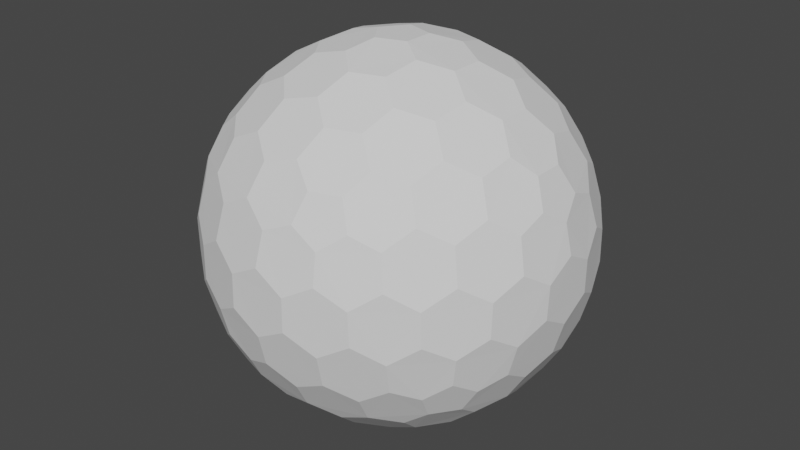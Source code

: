 # Source: shield1.blend  (saved by Blender 4.5.90; exported with 4.5.12 LTS)
import bpy
from mathutils import Matrix  # noqa: F401  (used for matrix-valued properties, if any)

bpy.ops.wm.read_factory_settings(use_empty=True)
scene = bpy.context.scene
scene.name = 'Scene'

# ---- collections
col_collection = bpy.data.collections.new('Collection'); scene.collection.children.link(col_collection)

# ---- world
world_world = bpy.data.worlds.new('World'); scene.world = world_world
world_world.use_nodes = True; world_world.node_tree.nodes.clear()
_N = world_world.node_tree.nodes; _L = world_world.node_tree.links
n0 = _N.new('ShaderNodeOutputWorld'); n0.name = 'World Output'; n0.location = (300, 300)
n1 = _N.new('ShaderNodeTexImage'); n1.name = 'Image Texture'; n1.location = (-389, 292)
n2 = _N.new('ShaderNodeBackground'); n2.name = 'Background'; n2.location = (10, 300)
n2.inputs[0].default_value = (0.05088, 0.05088, 0.05088, 1.0)
_L.new(n2.outputs[0], n0.inputs[0])
n0.is_active_output = True
world_world.color = (0.05088, 0.05088, 0.05088)
world_world.use_sun_shadow = False
world_world.sun_shadow_jitter_overblur = 0.0
world_world.cycles.sampling_method = 'MANUAL'
world_world.cycles.sample_map_resolution = 256

# ---- meshes
me_icosphere = bpy.data.meshes.new('Icosphere')
me_icosphere.from_pydata([(0.04127, -0.127, -0.9758), (0.7132, -0.4211, -0.533), (-0.108, -0.0785, -0.9758), (-0.108, 0.0785, -0.9758), (0.04127, 0.127, -0.9758), (0.7957, -0.4211, -0.3995), (-0.1546, -0.8869, -0.3995), (-0.8913, -0.127, -0.3995), (-0.3962, 0.8084, -0.3995), (0.6464, 0.6266, -0.3995), (0.7544, -0.5481, -0.317), (-0.2882, -0.8869, -0.317), (-0.9325, -9.662e-09, -0.317), (-0.2882, 0.8869, -0.317), (0.7544, 0.5481, -0.317), (0.3294, -0.7599, 0.533), (-0.6209, -0.5481, 0.533), (-0.7132, 0.4211, 0.533), (0.1801, 0.8084, 0.533), (0.8245, 0.0785, 0.533), (0.108, 0.0785, 0.9758), (0.3781, 0.08719, 0.9011), (0.6369, 0.08719, 0.7412), (0.2298, 0.1669, 0.9402), (0.1998, 0.3326, 0.9011), (0.5067, 0.1751, 0.8199), (0.4806, 0.3492, 0.7777), (0.3231, 0.4278, 0.8199), (0.2797, 0.5788, 0.7412), (0.7382, 0.1669, 0.626), (0.7166, 0.3326, 0.5817), (0.5888, 0.4278, 0.6556), (0.5378, 0.5788, 0.5817), (0.3869, 0.6505, 0.626), (0.3294, 0.7599, 0.533), (-0.04127, 0.127, 0.9758), (0.03391, 0.3865, 0.9011), (0.1139, 0.6327, 0.7412), (-0.08776, 0.2701, 0.9402), (-0.2546, 0.2928, 0.9011), (-0.009907, 0.536, 0.8199), (-0.1836, 0.565, 0.7777), (-0.307, 0.4394, 0.8199), (-0.464, 0.4449, 0.7412), (0.06935, 0.7536, 0.626), (-0.09491, 0.7844, 0.5817), (-0.2249, 0.6922, 0.6556), (-0.3843, 0.6903, 0.5817), (-0.4991, 0.5689, 0.626), (-0.6209, 0.5481, 0.533), (-0.1335, -2.328e-09, 0.9758), (-0.3571, 0.1517, 0.9011), (-0.5665, 0.3038, 0.7412), (-0.284, -7.567e-10, 0.9402), (-0.3571, -0.1517, 0.9011), (-0.5128, 0.1562, 0.8199), (-0.5941, 3.26e-09, 0.7777), (-0.5128, -0.1562, 0.8199), (-0.5665, -0.3038, 0.7412), (-0.6953, 0.2988, 0.626), (-0.7753, 0.1521, 0.5817), (-0.7278, -8.207e-09, 0.6556), (-0.7753, -0.1521, 0.5817), (-0.6953, -0.2988, 0.626), (-0.7132, -0.4211, 0.533), (-0.04127, -0.127, 0.9758), (-0.2546, -0.2928, 0.9011), (-0.464, -0.4449, 0.7412), (-0.08776, -0.2701, 0.9402), (0.03391, -0.3865, 0.9011), (-0.307, -0.4394, 0.8199), (-0.1836, -0.565, 0.7777), (-0.009907, -0.536, 0.8199), (0.1139, -0.6327, 0.7412), (-0.4991, -0.5689, 0.626), (-0.3843, -0.6903, 0.5817), (-0.2249, -0.6922, 0.6556), (-0.09491, -0.7844, 0.5817), (0.06935, -0.7536, 0.626), (0.1801, -0.8084, 0.533), (0.108, -0.0785, 0.9758), (0.1998, -0.3326, 0.9011), (0.2797, -0.5788, 0.7412), (0.2298, -0.1669, 0.9402), (0.3781, -0.08719, 0.9011), (0.3231, -0.4278, 0.8199), (0.4806, -0.3492, 0.7777), (0.5067, -0.1751, 0.8199), (0.6369, -0.08719, 0.7412), (0.3869, -0.6505, 0.626), (0.5378, -0.5788, 0.5817), (0.5888, -0.4278, 0.6556), (0.7166, -0.3326, 0.5817), (0.7382, -0.1669, 0.626), (0.8245, -0.0785, 0.533), (0.8913, 0.127, 0.3995), (0.9199, 0.2928, 0.1752), (0.8704, 0.4449, -0.08356), (0.8802, 0.2701, 0.342), (0.7908, 0.3865, 0.4333), (0.8706, 0.4394, 0.09203), (0.7777, 0.565, 0.1836), (0.7377, 0.536, 0.3578), (0.612, 0.6327, 0.4333), (0.7831, 0.5689, -0.1665), (0.6921, 0.6903, -0.08356), (0.687, 0.6922, 0.09203), (0.5627, 0.7844, 0.1752), (0.5289, 0.7536, 0.342), (0.3962, 0.8084, 0.3995), (0.1546, 0.8869, 0.3995), (0.005802, 0.9653, 0.1752), (-0.1541, 0.9653, -0.08356), (0.01511, 0.9206, 0.342), (-0.1232, 0.8716, 0.4333), (-0.1489, 0.9638, 0.09203), (-0.2971, 0.9142, 0.1836), (-0.2818, 0.8673, 0.3578), (-0.4126, 0.7775, 0.4333), (-0.2991, 0.9206, -0.1665), (-0.4427, 0.8716, -0.08356), (-0.446, 0.8673, 0.09203), (-0.5721, 0.7775, 0.1752), (-0.5533, 0.7359, 0.342), (-0.6464, 0.6266, 0.3995), (-0.7957, 0.4211, 0.3995), (-0.9163, 0.3038, 0.1752), (-0.9657, 0.1517, -0.08356), (-0.8709, 0.2988, 0.342), (-0.867, 0.1521, 0.4333), (-0.9626, 0.1562, 0.09203), (-0.9613, -1.825e-07, 0.1836), (-0.9119, -8.941e-08, 0.3578), (-0.867, -0.1521, 0.4333), (-0.968, -1.132e-07, -0.1665), (-0.9657, -0.1517, -0.08356), (-0.9626, -0.1562, 0.09203), (-0.9163, -0.3038, 0.1752), (-0.8709, -0.2988, 0.342), (-0.7957, -0.4211, 0.3995), (-0.6464, -0.6266, 0.3995), (-0.5721, -0.7775, 0.1752), (-0.4427, -0.8716, -0.08356), (-0.5533, -0.7359, 0.342), (-0.4126, -0.7775, 0.4333), (-0.446, -0.8673, 0.09203), (-0.2971, -0.9142, 0.1836), (-0.2818, -0.8673, 0.3578), (-0.1232, -0.8716, 0.4333), (-0.2991, -0.9206, -0.1665), (-0.1541, -0.9653, -0.08356), (-0.1489, -0.9638, 0.09203), (0.005802, -0.9653, 0.1752), (0.01511, -0.9206, 0.342), (0.1546, -0.8869, 0.3995), (0.3962, -0.8084, 0.3995), (0.5627, -0.7844, 0.1752), (0.6921, -0.6903, -0.08356), (0.5289, -0.7536, 0.342), (0.612, -0.6327, 0.4333), (0.687, -0.6922, 0.09203), (0.7777, -0.565, 0.1836), (0.7377, -0.536, 0.3578), (0.7908, -0.3865, 0.4333), (0.7831, -0.5689, -0.1665), (0.8704, -0.4449, -0.08356), (0.8706, -0.4394, 0.09203), (0.9199, -0.2928, 0.1752), (0.8802, -0.2701, 0.342), (0.8913, -0.127, 0.3995), (0.2882, 0.8869, 0.317), (0.4427, 0.8716, 0.08356), (0.5721, 0.7775, -0.1752), (0.2991, 0.9206, 0.1665), (0.1541, 0.9653, 0.08356), (0.446, 0.8673, -0.09203), (0.2971, 0.9142, -0.1836), (0.1489, 0.9638, -0.09203), (-0.005802, 0.9653, -0.1752), (0.5533, 0.7359, -0.342), (0.4126, 0.7775, -0.4333), (0.2818, 0.8673, -0.3578), (0.1232, 0.8716, -0.4333), (-0.01511, 0.9206, -0.342), (-0.1546, 0.8869, -0.3995), (-0.7544, 0.5481, 0.317), (-0.6921, 0.6903, 0.08356), (-0.5627, 0.7844, -0.1752), (-0.7831, 0.5689, 0.1665), (-0.8704, 0.4449, 0.08356), (-0.687, 0.6922, -0.09203), (-0.7777, 0.565, -0.1836), (-0.8706, 0.4394, -0.09203), (-0.9199, 0.2928, -0.1752), (-0.5289, 0.7536, -0.342), (-0.612, 0.6327, -0.4333), (-0.7377, 0.536, -0.3578), (-0.7908, 0.3865, -0.4333), (-0.8802, 0.2701, -0.342), (-0.8913, 0.127, -0.3995), (-0.7544, -0.5481, 0.317), (-0.8704, -0.4449, 0.08356), (-0.9199, -0.2928, -0.1752), (-0.7831, -0.5689, 0.1665), (-0.6921, -0.6903, 0.08356), (-0.8706, -0.4394, -0.09203), (-0.7777, -0.565, -0.1836), (-0.687, -0.6922, -0.09203), (-0.5627, -0.7844, -0.1752), (-0.8802, -0.2701, -0.342), (-0.7908, -0.3865, -0.4333), (-0.7377, -0.536, -0.3578), (-0.612, -0.6327, -0.4333), (-0.5289, -0.7536, -0.342), (-0.3962, -0.8084, -0.3995), (0.2882, -0.8869, 0.317), (0.1541, -0.9653, 0.08356), (-0.005802, -0.9653, -0.1752), (0.2991, -0.9206, 0.1665), (0.4427, -0.8716, 0.08356), (0.1489, -0.9638, -0.09203), (0.2971, -0.9142, -0.1836), (0.446, -0.8673, -0.09203), (0.5721, -0.7775, -0.1752), (-0.01511, -0.9206, -0.342), (0.1232, -0.8716, -0.4333), (0.2818, -0.8673, -0.3578), (0.4126, -0.7775, -0.4333), (0.5533, -0.7359, -0.342), (0.6464, -0.6266, -0.3995), (0.9325, 2.27e-09, 0.317), (0.9657, -0.1517, 0.08356), (0.9163, -0.3038, -0.1752), (0.968, 2.678e-09, 0.1665), (0.9657, 0.1517, 0.08356), (0.9626, -0.1562, -0.09203), (0.9613, 9.313e-09, -0.1836), (0.9626, 0.1562, -0.09203), (0.9163, 0.3038, -0.1752), (0.8709, -0.2988, -0.342), (0.867, -0.1521, -0.4333), (0.9119, 1.74e-08, -0.3578), (0.867, 0.1521, -0.4333), (0.8709, 0.2988, -0.342), (0.7957, 0.4211, -0.3995), (0.6209, 0.5481, -0.533), (0.464, 0.4449, -0.7412), (0.2546, 0.2928, -0.9011), (0.4991, 0.5689, -0.626), (0.3843, 0.6903, -0.5817), (0.307, 0.4394, -0.8199), (0.1836, 0.565, -0.7777), (0.2249, 0.6922, -0.6556), (0.09491, 0.7844, -0.5817), (0.08776, 0.2701, -0.9402), (-0.03391, 0.3865, -0.9011), (0.009907, 0.536, -0.8199), (-0.1139, 0.6327, -0.7412), (-0.06935, 0.7536, -0.626), (-0.1801, 0.8084, -0.533), (-0.3294, 0.7599, -0.533), (-0.2797, 0.5788, -0.7412), (-0.1998, 0.3326, -0.9011), (-0.3869, 0.6505, -0.626), (-0.5378, 0.5788, -0.5817), (-0.3231, 0.4278, -0.8199), (-0.4806, 0.3492, -0.7777), (-0.5888, 0.4278, -0.6556), (-0.7166, 0.3326, -0.5817), (-0.2298, 0.1669, -0.9402), (-0.3781, 0.08719, -0.9011), (-0.5067, 0.175, -0.8199), (-0.6369, 0.08719, -0.7412), (-0.7382, 0.1669, -0.626), (-0.8245, 0.0785, -0.533), (-0.8245, -0.0785, -0.533), (-0.6369, -0.08719, -0.7412), (-0.3781, -0.08719, -0.9011), (-0.7382, -0.1669, -0.626), (-0.7166, -0.3326, -0.5817), (-0.5067, -0.1751, -0.8199), (-0.4806, -0.3492, -0.7777), (-0.5888, -0.4278, -0.6556), (-0.5378, -0.5788, -0.5817), (-0.2298, -0.1669, -0.9402), (-0.1998, -0.3326, -0.9011), (-0.3231, -0.4278, -0.8199), (-0.2797, -0.5788, -0.7412), (-0.3869, -0.6505, -0.626), (-0.3294, -0.7599, -0.533), (0.7132, 0.4211, -0.533), (0.7753, 0.1521, -0.5817), (0.7753, -0.1521, -0.5817), (0.6953, 0.2988, -0.626), (0.5665, 0.3038, -0.7412), (0.7278, -3.026e-07, -0.6556), (0.5941, -5.249e-07, -0.7777), (0.5128, 0.1562, -0.8199), (0.3571, 0.1517, -0.9011), (0.6953, -0.2988, -0.626), (0.5665, -0.3038, -0.7412), (0.5128, -0.1562, -0.8199), (0.3571, -0.1517, -0.9011), (0.284, -2.274e-07, -0.9402), (0.1335, -1.35e-08, -0.9758), (-0.1801, -0.8084, -0.533), (-0.1139, -0.6327, -0.7412), (-0.03391, -0.3865, -0.9011), (-0.06935, -0.7536, -0.626), (0.09491, -0.7844, -0.5817), (0.009908, -0.536, -0.8199), (0.1836, -0.565, -0.7777), (0.2249, -0.6922, -0.6556), (0.3843, -0.6903, -0.5817), (0.08776, -0.2701, -0.9402), (0.2546, -0.2928, -0.9011), (0.307, -0.4394, -0.8199), (0.464, -0.4449, -0.7412), (0.4991, -0.5689, -0.626), (0.6209, -0.5481, -0.533), (0.04127, -0.127, -0.9758), (0.04127, -0.127, -0.9758), (-0.108, -0.0785, -0.9758), (-0.108, -0.0785, -0.9758), (-0.108, 0.0785, -0.9758), (-0.108, 0.0785, -0.9758), (0.04127, 0.127, -0.9758), (0.04127, 0.127, -0.9758), (0.7132, -0.4211, -0.533), (0.7132, -0.4211, -0.533), (0.7957, -0.4211, -0.3995), (0.7957, -0.4211, -0.3995), (0.7544, -0.5481, -0.317), (0.7544, -0.5481, -0.317), (-0.1546, -0.8869, -0.3995), (-0.1546, -0.8869, -0.3995), (-0.2882, -0.8869, -0.317), (-0.2882, -0.8869, -0.317), (-0.8913, -0.127, -0.3995), (-0.8913, -0.127, -0.3995), (-0.9325, -9.662e-09, -0.317), (-0.9325, -9.662e-09, -0.317), (-0.3962, 0.8084, -0.3995), (-0.3962, 0.8084, -0.3995), (-0.2882, 0.8869, -0.317), (-0.2882, 0.8869, -0.317), (0.6464, 0.6266, -0.3995), (0.6464, 0.6266, -0.3995), (0.7544, 0.5481, -0.317), (0.7544, 0.5481, -0.317), (0.3781, 0.08719, 0.9011), (0.3781, 0.08719, 0.9011), (0.2298, 0.1669, 0.9402), (0.2298, 0.1669, 0.9402), (0.108, 0.0785, 0.9758), (0.108, 0.0785, 0.9758), (0.1998, 0.3326, 0.9011), (0.1998, 0.3326, 0.9011), (0.6369, 0.08719, 0.7412), (0.6369, 0.08719, 0.7412), (0.5067, 0.1751, 0.8199), (0.5067, 0.1751, 0.8199), (0.4806, 0.3492, 0.7777), (0.4806, 0.3492, 0.7777), (0.3231, 0.4278, 0.8199), (0.3231, 0.4278, 0.8199), (0.2797, 0.5788, 0.7412), (0.2797, 0.5788, 0.7412), (0.8245, 0.0785, 0.533), (0.8245, 0.0785, 0.533), (0.7382, 0.1669, 0.626), (0.7382, 0.1669, 0.626), (0.7166, 0.3326, 0.5817), (0.7166, 0.3326, 0.5817), (0.5888, 0.4278, 0.6556), (0.5888, 0.4278, 0.6556), (0.5378, 0.5788, 0.5817), (0.5378, 0.5788, 0.5817), (0.3869, 0.6505, 0.626), (0.3869, 0.6505, 0.626), (0.1801, 0.8084, 0.533), (0.1801, 0.8084, 0.533), (0.3294, 0.7599, 0.533), (0.3294, 0.7599, 0.533), (-0.04127, 0.127, 0.9758), (-0.04127, 0.127, 0.9758), (0.03391, 0.3865, 0.9011), (0.03391, 0.3865, 0.9011), (0.1139, 0.6327, 0.7412), (0.1139, 0.6327, 0.7412), (-0.08776, 0.2701, 0.9402), (-0.08776, 0.2701, 0.9402), (-0.2546, 0.2928, 0.9011), (-0.2546, 0.2928, 0.9011), (-0.009907, 0.536, 0.8199), (-0.009907, 0.536, 0.8199), (-0.1836, 0.565, 0.7777), (-0.1836, 0.565, 0.7777), (-0.307, 0.4394, 0.8199), (-0.307, 0.4394, 0.8199), (-0.464, 0.4449, 0.7412), (-0.464, 0.4449, 0.7412), (0.06935, 0.7536, 0.626), (0.06935, 0.7536, 0.626), (-0.09491, 0.7844, 0.5817), (-0.09491, 0.7844, 0.5817), (-0.2249, 0.6922, 0.6556), (-0.2249, 0.6922, 0.6556), (-0.3843, 0.6903, 0.5817), (-0.3843, 0.6903, 0.5817), (-0.4991, 0.5689, 0.626), (-0.4991, 0.5689, 0.626), (-0.7132, 0.4211, 0.533), (-0.7132, 0.4211, 0.533), (-0.6209, 0.5481, 0.533), (-0.6209, 0.5481, 0.533), (-0.1335, -2.328e-09, 0.9758), (-0.1335, -2.328e-09, 0.9758), (-0.3571, 0.1517, 0.9011), (-0.3571, 0.1517, 0.9011), (-0.5665, 0.3038, 0.7412), (-0.5665, 0.3038, 0.7412), (-0.284, -7.567e-10, 0.9402), (-0.284, -7.567e-10, 0.9402), (-0.3571, -0.1517, 0.9011), (-0.3571, -0.1517, 0.9011), (-0.5128, 0.1562, 0.8199), (-0.5128, 0.1562, 0.8199), (-0.5941, 3.26e-09, 0.7777), (-0.5941, 3.26e-09, 0.7777), (-0.5128, -0.1562, 0.8199), (-0.5128, -0.1562, 0.8199), (-0.5665, -0.3038, 0.7412), (-0.5665, -0.3038, 0.7412), (-0.6953, 0.2988, 0.626), (-0.6953, 0.2988, 0.626), (-0.7753, 0.1521, 0.5817), (-0.7753, 0.1521, 0.5817), (-0.7278, -8.207e-09, 0.6556), (-0.7278, -8.207e-09, 0.6556), (-0.7753, -0.1521, 0.5817), (-0.7753, -0.1521, 0.5817), (-0.6953, -0.2988, 0.626), (-0.6953, -0.2988, 0.626), (-0.6209, -0.5481, 0.533), (-0.6209, -0.5481, 0.533), (-0.7132, -0.4211, 0.533), (-0.7132, -0.4211, 0.533), (-0.04127, -0.127, 0.9758), (-0.04127, -0.127, 0.9758), (-0.2546, -0.2928, 0.9011), (-0.2546, -0.2928, 0.9011), (-0.464, -0.4449, 0.7412), (-0.464, -0.4449, 0.7412), (-0.08776, -0.2701, 0.9402), (-0.08776, -0.2701, 0.9402), (0.03391, -0.3865, 0.9011), (0.03391, -0.3865, 0.9011), (-0.307, -0.4394, 0.8199), (-0.307, -0.4394, 0.8199), (-0.1836, -0.565, 0.7777), (-0.1836, -0.565, 0.7777), (-0.009907, -0.536, 0.8199), (-0.009907, -0.536, 0.8199), (0.1139, -0.6327, 0.7412), (0.1139, -0.6327, 0.7412), (-0.4991, -0.5689, 0.626), (-0.4991, -0.5689, 0.626), (-0.3843, -0.6903, 0.5817), (-0.3843, -0.6903, 0.5817), (-0.2249, -0.6922, 0.6556), (-0.2249, -0.6922, 0.6556), (-0.09491, -0.7844, 0.5817), (-0.09491, -0.7844, 0.5817), (0.06935, -0.7536, 0.626), (0.06935, -0.7536, 0.626), (0.3294, -0.7599, 0.533), (0.3294, -0.7599, 0.533), (0.1801, -0.8084, 0.533), (0.1801, -0.8084, 0.533), (0.108, -0.0785, 0.9758), (0.108, -0.0785, 0.9758), (0.1998, -0.3326, 0.9011), (0.1998, -0.3326, 0.9011), (0.2797, -0.5788, 0.7412), (0.2797, -0.5788, 0.7412), (0.2298, -0.1669, 0.9402), (0.2298, -0.1669, 0.9402), (0.3781, -0.08719, 0.9011), (0.3781, -0.08719, 0.9011), (0.3231, -0.4278, 0.8199), (0.3231, -0.4278, 0.8199), (0.4806, -0.3492, 0.7777), (0.4806, -0.3492, 0.7777), (0.5067, -0.1751, 0.8199), (0.5067, -0.1751, 0.8199), (0.6369, -0.08719, 0.7412), (0.6369, -0.08719, 0.7412), (0.3869, -0.6505, 0.626), (0.3869, -0.6505, 0.626), (0.5378, -0.5788, 0.5817), (0.5378, -0.5788, 0.5817), (0.5888, -0.4278, 0.6556), (0.5888, -0.4278, 0.6556), (0.7166, -0.3326, 0.5817), (0.7166, -0.3326, 0.5817), (0.7382, -0.1669, 0.626), (0.7382, -0.1669, 0.626), (0.8245, -0.0785, 0.533), (0.8245, -0.0785, 0.533), (0.8913, 0.127, 0.3995), (0.8913, 0.127, 0.3995), (0.9199, 0.2928, 0.1752), (0.9199, 0.2928, 0.1752), (0.8802, 0.2701, 0.342), (0.8802, 0.2701, 0.342), (0.7908, 0.3865, 0.4333), (0.7908, 0.3865, 0.4333), (0.8704, 0.4449, -0.08356), (0.8704, 0.4449, -0.08356), (0.8706, 0.4394, 0.09203), (0.8706, 0.4394, 0.09203), (0.7777, 0.565, 0.1836), (0.7777, 0.565, 0.1836), (0.7377, 0.536, 0.3578), (0.7377, 0.536, 0.3578), (0.612, 0.6327, 0.4333), (0.612, 0.6327, 0.4333), (0.7831, 0.5689, -0.1665), (0.7831, 0.5689, -0.1665), (0.6921, 0.6903, -0.08356), (0.6921, 0.6903, -0.08356), (0.687, 0.6922, 0.09203), (0.687, 0.6922, 0.09203), (0.5627, 0.7844, 0.1752), (0.5627, 0.7844, 0.1752), (0.5289, 0.7536, 0.342), (0.5289, 0.7536, 0.342), (0.3962, 0.8084, 0.3995), (0.3962, 0.8084, 0.3995), (0.1546, 0.8869, 0.3995), (0.1546, 0.8869, 0.3995), (0.005802, 0.9653, 0.1752), (0.005802, 0.9653, 0.1752), (0.01511, 0.9206, 0.342), (0.01511, 0.9206, 0.342), (-0.1232, 0.8716, 0.4333), (-0.1232, 0.8716, 0.4333), (-0.1541, 0.9653, -0.08356), (-0.1541, 0.9653, -0.08356), (-0.1489, 0.9638, 0.09203), (-0.1489, 0.9638, 0.09203), (-0.2971, 0.9142, 0.1836), (-0.2971, 0.9142, 0.1836), (-0.2818, 0.8673, 0.3578), (-0.2818, 0.8673, 0.3578), (-0.4126, 0.7775, 0.4333), (-0.4126, 0.7775, 0.4333), (-0.2991, 0.9206, -0.1665), (-0.2991, 0.9206, -0.1665), (-0.4427, 0.8716, -0.08356), (-0.4427, 0.8716, -0.08356), (-0.446, 0.8673, 0.09203), (-0.446, 0.8673, 0.09203), (-0.5721, 0.7775, 0.1752), (-0.5721, 0.7775, 0.1752), (-0.5533, 0.7359, 0.342), (-0.5533, 0.7359, 0.342), (-0.6464, 0.6266, 0.3995), (-0.6464, 0.6266, 0.3995), (-0.7957, 0.4211, 0.3995), (-0.7957, 0.4211, 0.3995), (-0.9163, 0.3038, 0.1752), (-0.9163, 0.3038, 0.1752), (-0.8709, 0.2988, 0.342), (-0.8709, 0.2988, 0.342), (-0.867, 0.1521, 0.4333), (-0.867, 0.1521, 0.4333), (-0.9657, 0.1517, -0.08356), (-0.9657, 0.1517, -0.08356), (-0.9626, 0.1562, 0.09203), (-0.9626, 0.1562, 0.09203), (-0.9613, -1.825e-07, 0.1836), (-0.9613, -1.825e-07, 0.1836), (-0.9119, -8.941e-08, 0.3578), (-0.9119, -8.941e-08, 0.3578), (-0.867, -0.1521, 0.4333), (-0.867, -0.1521, 0.4333), (-0.968, -1.132e-07, -0.1665), (-0.968, -1.132e-07, -0.1665), (-0.9657, -0.1517, -0.08356), (-0.9657, -0.1517, -0.08356), (-0.9626, -0.1562, 0.09203), (-0.9626, -0.1562, 0.09203), (-0.9163, -0.3038, 0.1752), (-0.9163, -0.3038, 0.1752), (-0.8709, -0.2988, 0.342), (-0.8709, -0.2988, 0.342), (-0.7957, -0.4211, 0.3995), (-0.7957, -0.4211, 0.3995), (-0.6464, -0.6266, 0.3995), (-0.6464, -0.6266, 0.3995), (-0.5721, -0.7775, 0.1752), (-0.5721, -0.7775, 0.1752), (-0.5533, -0.7359, 0.342), (-0.5533, -0.7359, 0.342), (-0.4126, -0.7775, 0.4333), (-0.4126, -0.7775, 0.4333), (-0.4427, -0.8716, -0.08356), (-0.4427, -0.8716, -0.08356), (-0.446, -0.8673, 0.09203), (-0.446, -0.8673, 0.09203), (-0.2971, -0.9142, 0.1836), (-0.2971, -0.9142, 0.1836), (-0.2818, -0.8673, 0.3578), (-0.2818, -0.8673, 0.3578), (-0.1232, -0.8716, 0.4333), (-0.1232, -0.8716, 0.4333), (-0.2991, -0.9206, -0.1665), (-0.2991, -0.9206, -0.1665), (-0.1541, -0.9653, -0.08356), (-0.1541, -0.9653, -0.08356), (-0.1489, -0.9638, 0.09203), (-0.1489, -0.9638, 0.09203), (0.005802, -0.9653, 0.1752), (0.005802, -0.9653, 0.1752), (0.01511, -0.9206, 0.342), (0.01511, -0.9206, 0.342), (0.1546, -0.8869, 0.3995), (0.1546, -0.8869, 0.3995), (0.3962, -0.8084, 0.3995), (0.3962, -0.8084, 0.3995), (0.5627, -0.7844, 0.1752), (0.5627, -0.7844, 0.1752), (0.5289, -0.7536, 0.342), (0.5289, -0.7536, 0.342), (0.612, -0.6327, 0.4333), (0.612, -0.6327, 0.4333), (0.6921, -0.6903, -0.08356), (0.6921, -0.6903, -0.08356), (0.687, -0.6922, 0.09203), (0.687, -0.6922, 0.09203), (0.7777, -0.565, 0.1836), (0.7777, -0.565, 0.1836), (0.7377, -0.536, 0.3578), (0.7377, -0.536, 0.3578), (0.7908, -0.3865, 0.4333), (0.7908, -0.3865, 0.4333), (0.7831, -0.5689, -0.1665), (0.7831, -0.5689, -0.1665), (0.8704, -0.4449, -0.08356), (0.8704, -0.4449, -0.08356), (0.8706, -0.4394, 0.09203), (0.8706, -0.4394, 0.09203), (0.9199, -0.2928, 0.1752), (0.9199, -0.2928, 0.1752), (0.8802, -0.2701, 0.342), (0.8802, -0.2701, 0.342), (0.8913, -0.127, 0.3995), (0.8913, -0.127, 0.3995), (0.2882, 0.8869, 0.317), (0.2882, 0.8869, 0.317), (0.4427, 0.8716, 0.08356), (0.4427, 0.8716, 0.08356), (0.5721, 0.7775, -0.1752), (0.5721, 0.7775, -0.1752), (0.2991, 0.9206, 0.1665), (0.2991, 0.9206, 0.1665), (0.1541, 0.9653, 0.08356), (0.1541, 0.9653, 0.08356), (0.446, 0.8673, -0.09203), (0.446, 0.8673, -0.09203), (0.2971, 0.9142, -0.1836), (0.2971, 0.9142, -0.1836), (0.1489, 0.9638, -0.09203), (0.1489, 0.9638, -0.09203), (-0.005802, 0.9653, -0.1752), (-0.005802, 0.9653, -0.1752), (0.5533, 0.7359, -0.342), (0.5533, 0.7359, -0.342), (0.4126, 0.7775, -0.4333), (0.4126, 0.7775, -0.4333), (0.2818, 0.8673, -0.3578), (0.2818, 0.8673, -0.3578), (0.1232, 0.8716, -0.4333), (0.1232, 0.8716, -0.4333), (-0.01511, 0.9206, -0.342), (-0.01511, 0.9206, -0.342), (-0.1546, 0.8869, -0.3995), (-0.1546, 0.8869, -0.3995), (-0.7544, 0.5481, 0.317), (-0.7544, 0.5481, 0.317), (-0.6921, 0.6903, 0.08356), (-0.6921, 0.6903, 0.08356), (-0.5627, 0.7844, -0.1752), (-0.5627, 0.7844, -0.1752), (-0.7831, 0.5689, 0.1665), (-0.7831, 0.5689, 0.1665), (-0.8704, 0.4449, 0.08356), (-0.8704, 0.4449, 0.08356), (-0.687, 0.6922, -0.09203), (-0.687, 0.6922, -0.09203), (-0.7777, 0.565, -0.1836), (-0.7777, 0.565, -0.1836), (-0.8706, 0.4394, -0.09203), (-0.8706, 0.4394, -0.09203), (-0.9199, 0.2928, -0.1752), (-0.9199, 0.2928, -0.1752), (-0.5289, 0.7536, -0.342), (-0.5289, 0.7536, -0.342), (-0.612, 0.6327, -0.4333), (-0.612, 0.6327, -0.4333), (-0.7377, 0.536, -0.3578), (-0.7377, 0.536, -0.3578), (-0.7908, 0.3865, -0.4333), (-0.7908, 0.3865, -0.4333), (-0.8802, 0.2701, -0.342), (-0.8802, 0.2701, -0.342), (-0.8913, 0.127, -0.3995), (-0.8913, 0.127, -0.3995), (-0.7544, -0.5481, 0.317), (-0.7544, -0.5481, 0.317), (-0.8704, -0.4449, 0.08356), (-0.8704, -0.4449, 0.08356), (-0.9199, -0.2928, -0.1752), (-0.9199, -0.2928, -0.1752), (-0.7831, -0.5689, 0.1665), (-0.7831, -0.5689, 0.1665), (-0.6921, -0.6903, 0.08356), (-0.6921, -0.6903, 0.08356), (-0.8706, -0.4394, -0.09203), (-0.8706, -0.4394, -0.09203), (-0.7777, -0.565, -0.1836), (-0.7777, -0.565, -0.1836), (-0.687, -0.6922, -0.09203), (-0.687, -0.6922, -0.09203), (-0.5627, -0.7844, -0.1752), (-0.5627, -0.7844, -0.1752), (-0.8802, -0.2701, -0.342), (-0.8802, -0.2701, -0.342), (-0.7908, -0.3865, -0.4333), (-0.7908, -0.3865, -0.4333), (-0.7377, -0.536, -0.3578), (-0.7377, -0.536, -0.3578), (-0.612, -0.6327, -0.4333), (-0.612, -0.6327, -0.4333), (-0.5289, -0.7536, -0.342), (-0.5289, -0.7536, -0.342), (-0.3962, -0.8084, -0.3995), (-0.3962, -0.8084, -0.3995), (0.2882, -0.8869, 0.317), (0.2882, -0.8869, 0.317), (0.1541, -0.9653, 0.08356), (0.1541, -0.9653, 0.08356), (-0.005802, -0.9653, -0.1752), (-0.005802, -0.9653, -0.1752), (0.2991, -0.9206, 0.1665), (0.2991, -0.9206, 0.1665), (0.4427, -0.8716, 0.08356), (0.4427, -0.8716, 0.08356), (0.1489, -0.9638, -0.09203), (0.1489, -0.9638, -0.09203), (0.2971, -0.9142, -0.1836), (0.2971, -0.9142, -0.1836), (0.446, -0.8673, -0.09203), (0.446, -0.8673, -0.09203), (0.5721, -0.7775, -0.1752), (0.5721, -0.7775, -0.1752), (-0.01511, -0.9206, -0.342), (-0.01511, -0.9206, -0.342), (0.1232, -0.8716, -0.4333), (0.1232, -0.8716, -0.4333), (0.2818, -0.8673, -0.3578), (0.2818, -0.8673, -0.3578), (0.4126, -0.7775, -0.4333), (0.4126, -0.7775, -0.4333), (0.5533, -0.7359, -0.342), (0.5533, -0.7359, -0.342), (0.6464, -0.6266, -0.3995), (0.6464, -0.6266, -0.3995), (0.9325, 2.27e-09, 0.317), (0.9325, 2.27e-09, 0.317), (0.9657, -0.1517, 0.08356), (0.9657, -0.1517, 0.08356), (0.9163, -0.3038, -0.1752), (0.9163, -0.3038, -0.1752), (0.968, 2.678e-09, 0.1665), (0.968, 2.678e-09, 0.1665), (0.9657, 0.1517, 0.08356), (0.9657, 0.1517, 0.08356), (0.9626, -0.1562, -0.09203), (0.9626, -0.1562, -0.09203), (0.9613, 9.313e-09, -0.1836), (0.9613, 9.313e-09, -0.1836), (0.9626, 0.1562, -0.09203), (0.9626, 0.1562, -0.09203), (0.9163, 0.3038, -0.1752), (0.9163, 0.3038, -0.1752), (0.8709, -0.2988, -0.342), (0.8709, -0.2988, -0.342), (0.867, -0.1521, -0.4333), (0.867, -0.1521, -0.4333), (0.9119, 1.74e-08, -0.3578), (0.9119, 1.74e-08, -0.3578), (0.867, 0.1521, -0.4333), (0.867, 0.1521, -0.4333), (0.8709, 0.2988, -0.342), (0.8709, 0.2988, -0.342), (0.7957, 0.4211, -0.3995), (0.7957, 0.4211, -0.3995), (0.6209, 0.5481, -0.533), (0.6209, 0.5481, -0.533), (0.464, 0.4449, -0.7412), (0.464, 0.4449, -0.7412), (0.4991, 0.5689, -0.626), (0.4991, 0.5689, -0.626), (0.3843, 0.6903, -0.5817), (0.3843, 0.6903, -0.5817), (0.2546, 0.2928, -0.9011), (0.2546, 0.2928, -0.9011), (0.307, 0.4394, -0.8199), (0.307, 0.4394, -0.8199), (0.1836, 0.565, -0.7777), (0.1836, 0.565, -0.7777), (0.2249, 0.6922, -0.6556), (0.2249, 0.6922, -0.6556), (0.09491, 0.7844, -0.5817), (0.09491, 0.7844, -0.5817), (0.08776, 0.2701, -0.9402), (0.08776, 0.2701, -0.9402), (-0.03391, 0.3865, -0.9011), (-0.03391, 0.3865, -0.9011), (0.009907, 0.536, -0.8199), (0.009907, 0.536, -0.8199), (-0.1139, 0.6327, -0.7412), (-0.1139, 0.6327, -0.7412), (-0.06935, 0.7536, -0.626), (-0.06935, 0.7536, -0.626), (-0.1801, 0.8084, -0.533), (-0.1801, 0.8084, -0.533), (-0.3294, 0.7599, -0.533), (-0.3294, 0.7599, -0.533), (-0.2797, 0.5788, -0.7412), (-0.2797, 0.5788, -0.7412), (-0.1998, 0.3326, -0.9011), (-0.1998, 0.3326, -0.9011), (-0.3869, 0.6505, -0.626), (-0.3869, 0.6505, -0.626), (-0.5378, 0.5788, -0.5817), (-0.5378, 0.5788, -0.5817), (-0.3231, 0.4278, -0.8199), (-0.3231, 0.4278, -0.8199), (-0.4806, 0.3492, -0.7777), (-0.4806, 0.3492, -0.7777), (-0.5888, 0.4278, -0.6556), (-0.5888, 0.4278, -0.6556), (-0.7166, 0.3326, -0.5817), (-0.7166, 0.3326, -0.5817), (-0.2298, 0.1669, -0.9402), (-0.2298, 0.1669, -0.9402), (-0.3781, 0.08719, -0.9011), (-0.3781, 0.08719, -0.9011), (-0.5067, 0.175, -0.8199), (-0.5067, 0.175, -0.8199), (-0.6369, 0.08719, -0.7412), (-0.6369, 0.08719, -0.7412), (-0.7382, 0.1669, -0.626), (-0.7382, 0.1669, -0.626), (-0.8245, 0.0785, -0.533), (-0.8245, 0.0785, -0.533), (-0.8245, -0.0785, -0.533), (-0.8245, -0.0785, -0.533), (-0.6369, -0.08719, -0.7412), (-0.6369, -0.08719, -0.7412), (-0.3781, -0.08719, -0.9011), (-0.3781, -0.08719, -0.9011), (-0.7382, -0.1669, -0.626), (-0.7382, -0.1669, -0.626), (-0.7166, -0.3326, -0.5817), (-0.7166, -0.3326, -0.5817), (-0.5067, -0.1751, -0.8199), (-0.5067, -0.1751, -0.8199), (-0.4806, -0.3492, -0.7777), (-0.4806, -0.3492, -0.7777), (-0.5888, -0.4278, -0.6556), (-0.5888, -0.4278, -0.6556), (-0.5378, -0.5788, -0.5817), (-0.5378, -0.5788, -0.5817), (-0.2298, -0.1669, -0.9402), (-0.2298, -0.1669, -0.9402), (-0.1998, -0.3326, -0.9011), (-0.1998, -0.3326, -0.9011), (-0.3231, -0.4278, -0.8199), (-0.3231, -0.4278, -0.8199), (-0.2797, -0.5788, -0.7412), (-0.2797, -0.5788, -0.7412), (-0.3869, -0.6505, -0.626), (-0.3869, -0.6505, -0.626), (-0.3294, -0.7599, -0.533), (-0.3294, -0.7599, -0.533), (0.7132, 0.4211, -0.533), (0.7132, 0.4211, -0.533), (0.7753, 0.1521, -0.5817), (0.7753, 0.1521, -0.5817), (0.7753, -0.1521, -0.5817), (0.7753, -0.1521, -0.5817), (0.6953, 0.2988, -0.626), (0.6953, 0.2988, -0.626), (0.5665, 0.3038, -0.7412), (0.5665, 0.3038, -0.7412), (0.7278, -3.026e-07, -0.6556), (0.7278, -3.026e-07, -0.6556), (0.5941, -5.249e-07, -0.7777), (0.5941, -5.249e-07, -0.7777), (0.5128, 0.1562, -0.8199), (0.5128, 0.1562, -0.8199), (0.3571, 0.1517, -0.9011), (0.3571, 0.1517, -0.9011), (0.6953, -0.2988, -0.626), (0.6953, -0.2988, -0.626), (0.5665, -0.3038, -0.7412), (0.5665, -0.3038, -0.7412), (0.5128, -0.1562, -0.8199), (0.5128, -0.1562, -0.8199), (0.3571, -0.1517, -0.9011), (0.3571, -0.1517, -0.9011), (0.284, -2.274e-07, -0.9402), (0.284, -2.274e-07, -0.9402), (0.1335, -1.35e-08, -0.9758), (0.1335, -1.35e-08, -0.9758), (-0.1801, -0.8084, -0.533), (-0.1801, -0.8084, -0.533), (-0.1139, -0.6327, -0.7412), (-0.1139, -0.6327, -0.7412), (-0.03391, -0.3865, -0.9011), (-0.03391, -0.3865, -0.9011), (-0.06935, -0.7536, -0.626), (-0.06935, -0.7536, -0.626), (0.09491, -0.7844, -0.5817), (0.09491, -0.7844, -0.5817), (0.009908, -0.536, -0.8199), (0.009908, -0.536, -0.8199), (0.1836, -0.565, -0.7777), (0.1836, -0.565, -0.7777), (0.2249, -0.6922, -0.6556), (0.2249, -0.6922, -0.6556), (0.3843, -0.6903, -0.5817), (0.3843, -0.6903, -0.5817), (0.08776, -0.2701, -0.9402), (0.08776, -0.2701, -0.9402), (0.2546, -0.2928, -0.9011), (0.2546, -0.2928, -0.9011), (0.307, -0.4394, -0.8199), (0.307, -0.4394, -0.8199), (0.464, -0.4449, -0.7412), (0.464, -0.4449, -0.7412), (0.4991, -0.5689, -0.626), (0.4991, -0.5689, -0.626), (0.6209, -0.5481, -0.533), (0.6209, -0.5481, -0.533)], [], [(322, 320, 948, 934, 890, 888), (329, 958, 956, 954, 920, 918), (330, 328, 919, 904, 800, 798), (324, 323, 889, 874, 860, 858), (326, 325, 859, 844, 830, 828), (321, 2, 3, 327, 928), (332, 331, 799, 784, 650, 648), (335, 930, 937, 938, 770, 768), (336, 334, 769, 754, 620, 618), (339, 870, 877, 878, 740, 738), (340, 338, 739, 724, 590, 588), (343, 840, 847, 848, 710, 708), (344, 342, 709, 694, 560, 558), (347, 810, 815, 816, 680, 678), (348, 346, 679, 664, 530, 528), (778, 959, 1, 5, 333), (808, 900, 811, 9, 349), (477, 630, 635, 636, 500, 498), (445, 600, 605, 606, 468, 466), (413, 570, 575, 576, 436, 434), (381, 540, 545, 546, 404, 402), (368, 510, 515, 516, 372, 370), (354, 480, 487, 488, 350, 352), (384, 355, 353, 356, 386, 390), (358, 371, 373, 374, 362, 360), (387, 357, 365, 366, 388, 394), (363, 375, 376, 378, 367, 364), (36, 395, 396, 398, 392, 391), (538, 660, 541, 380, 382), (416, 385, 38, 393, 418, 422), (389, 403, 405, 406, 397, 40), (419, 39, 399, 400, 420, 426), (37, 28, 379, 383, 18, 44), (351, 361, 26, 27, 24, 23), (41, 407, 408, 410, 401, 42), (51, 427, 428, 430, 424, 423), (568, 690, 571, 412, 414), (448, 417, 53, 425, 450, 454), (449, 481, 20, 35, 50), (421, 435, 437, 438, 429, 55), (451, 54, 431, 432, 452, 458), (52, 43, 411, 415, 17, 59), (56, 439, 440, 442, 433, 57), (66, 459, 460, 462, 456, 455), (598, 720, 601, 444, 446), (80, 65, 68, 457, 482, 486), (453, 467, 469, 470, 461, 70), (483, 69, 463, 464, 484, 490), (67, 58, 443, 447, 16, 74), (71, 471, 472, 474, 465, 72), (81, 491, 492, 494, 489, 83), (628, 750, 631, 476, 478), (485, 499, 501, 502, 493, 85), (82, 73, 475, 479, 15, 89), (359, 496, 507, 508, 369, 29), (86, 503, 504, 506, 497, 495), (512, 521, 522, 524, 517, 514), (21, 84, 87, 88, 22, 25), (511, 780, 787, 788, 513, 98), (518, 529, 531, 532, 523, 520), (101, 533, 534, 536, 527, 525), (542, 551, 552, 554, 547, 544), (30, 99, 102, 526, 377, 31), (110, 661, 667, 668, 543, 113), (548, 559, 561, 562, 553, 550), (32, 103, 537, 539, 34, 33), (116, 563, 564, 566, 557, 555), (572, 581, 582, 584, 577, 574), (45, 114, 117, 556, 409, 46), (125, 691, 697, 698, 573, 128), (578, 589, 591, 592, 583, 580), (47, 118, 567, 569, 49, 48), (131, 593, 594, 596, 587, 585), (602, 611, 612, 614, 607, 604), (60, 129, 132, 586, 441, 61), (140, 721, 727, 728, 603, 143), (608, 619, 621, 622, 613, 610), (62, 133, 597, 599, 64, 63), (146, 623, 624, 626, 617, 615), (632, 641, 642, 644, 637, 634), (75, 144, 147, 616, 473, 76), (155, 751, 757, 758, 633, 158), (638, 649, 651, 652, 643, 640), (77, 148, 627, 629, 79, 78), (161, 653, 654, 656, 647, 645), (663, 671, 672, 674, 669, 666), (90, 159, 162, 646, 505, 91), (658, 781, 95, 19, 509), (665, 179, 681, 682, 673, 670), (105, 172, 175, 662, 535, 106), (92, 163, 657, 659, 94, 93), (549, 676, 687, 688, 345, 119), (176, 683, 684, 686, 677, 675), (693, 701, 702, 704, 699, 696), (111, 174, 177, 178, 112, 115), (695, 194, 711, 712, 703, 700), (120, 187, 190, 692, 565, 121), (107, 171, 173, 170, 109, 108), (579, 706, 717, 718, 341, 134), (191, 713, 714, 716, 707, 705), (723, 731, 732, 734, 729, 726), (126, 189, 192, 193, 127, 130), (725, 209, 741, 742, 733, 730), (135, 202, 205, 722, 595, 136), (122, 186, 188, 185, 124, 123), (609, 736, 747, 748, 337, 149), (206, 743, 744, 746, 737, 735), (753, 761, 762, 764, 759, 756), (141, 204, 207, 208, 142, 145), (755, 224, 771, 772, 763, 760), (150, 217, 220, 752, 625, 151), (137, 201, 203, 200, 139, 138), (639, 766, 777, 779, 10, 164), (221, 773, 774, 776, 767, 765), (783, 791, 792, 794, 789, 786), (156, 219, 222, 223, 157, 160), (785, 239, 801, 802, 793, 790), (165, 232, 235, 782, 655, 166), (152, 216, 218, 215, 154, 153), (519, 796, 807, 809, 14, 104), (236, 803, 804, 806, 797, 795), (812, 821, 822, 824, 817, 814), (96, 234, 237, 238, 97, 100), (245, 901, 907, 908, 813, 248), (818, 829, 831, 832, 823, 820), (167, 231, 233, 230, 169, 168), (251, 833, 834, 836, 827, 825), (843, 851, 852, 854, 849, 846), (180, 249, 252, 826, 685, 181), (838, 841, 8, 13, 689), (845, 269, 861, 862, 853, 850), (255, 262, 265, 842, 835, 256), (182, 253, 837, 839, 184, 183), (715, 856, 867, 868, 719, 198), (266, 863, 864, 866, 857, 855), (873, 881, 882, 884, 879, 876), (195, 264, 267, 268, 197, 196), (869, 871, 7, 12, 199), (875, 284, 891, 892, 883, 880), (270, 277, 280, 872, 865, 271), (257, 261, 263, 260, 259, 258), (745, 886, 897, 898, 749, 213), (281, 893, 894, 896, 887, 885), (903, 911, 912, 914, 909, 906), (210, 279, 282, 283, 212, 211), (899, 931, 6, 11, 214), (905, 299, 921, 922, 913, 910), (240, 292, 295, 902, 805, 241), (272, 276, 278, 275, 274, 273), (819, 916, 927, 929, 4, 254), (296, 923, 924, 926, 917, 915), (933, 941, 942, 944, 939, 936), (246, 294, 297, 298, 247, 250), (935, 949, 951, 952, 943, 940), (285, 307, 310, 932, 895, 286), (242, 291, 293, 290, 244, 243), (925, 950, 314, 0, 304, 303), (300, 955, 953, 315, 302, 301), (311, 316, 317, 957, 947, 945), (775, 946, 318, 319, 229, 228), (225, 309, 312, 313, 227, 226), (287, 306, 308, 305, 289, 288)])
_uv = me_icosphere.uv_layers.new(name='UVMap')
_uv.uv.foreach_set('vector', [0.3043, 0.9943, 0.5985, 0.8245, 0.5985, 0.4848, 0.3043, 0.3149, 0.01012, 0.4848, 0.01012, 0.8245, 0.3043, 0.9943, 0.5985, 0.8245, 0.5985, 0.4848, 0.3043, 0.3149, 0.01012, 0.4848, 0.01012, 0.8245, 0.3043, 0.9943, 0.5985, 0.8245, 0.5985, 0.4848, 0.3043, 0.3149, 0.01012, 0.4848, 0.01012, 0.8245, 0.3043, 0.9943, 0.5985, 0.8245, 0.5985, 0.4848, 0.3043, 0.3149, 0.01012, 0.4848, 0.01012, 0.8245, 0.3043, 0.9943, 0.5985, 0.8245, 0.5985, 0.4848, 0.3043, 0.3149, 0.01012, 0.4848, 0.01012, 0.8245, 0.7095, 0.5505, 0.9907, 0.3462, 0.8833, 0.01561, 0.5357, 0.01561, 0.4283, 0.3462, 0.3043, 0.9943, 0.5985, 0.8245, 0.5985, 0.4848, 0.3043, 0.3149, 0.01012, 0.4848, 0.01012, 0.8245, 0.3043, 0.9943, 0.5985, 0.8245, 0.5985, 0.4848, 0.3043, 0.3149, 0.01012, 0.4848, 0.01012, 0.8245, 0.3043, 0.9943, 0.5985, 0.8245, 0.5985, 0.4848, 0.3043, 0.3149, 0.01012, 0.4848, 0.01012, 0.8245, 0.3043, 0.9943, 0.5985, 0.8245, 0.5985, 0.4848, 0.3043, 0.3149, 0.01012, 0.4848, 0.01012, 0.8245, 0.3043, 0.9943, 0.5985, 0.8245, 0.5985, 0.4848, 0.3043, 0.3149, 0.01012, 0.4848, 0.01012, 0.8245, 0.3043, 0.9943, 0.5985, 0.8245, 0.5985, 0.4848, 0.3043, 0.3149, 0.01012, 0.4848, 0.01012, 0.8245, 0.3043, 0.9943, 0.5985, 0.8245, 0.5985, 0.4848, 0.3043, 0.3149, 0.01012, 0.4848, 0.01012, 0.8245, 0.3043, 0.9943, 0.5985, 0.8245, 0.5985, 0.4848, 0.3043, 0.3149, 0.01012, 0.4848, 0.01012, 0.8245, 0.3043, 0.9943, 0.5985, 0.8245, 0.5985, 0.4848, 0.3043, 0.3149, 0.01012, 0.4848, 0.01012, 0.8245, 0.7095, 0.5505, 0.9907, 0.3462, 0.8833, 0.01561, 0.5357, 0.01561, 0.4283, 0.3462, 0.7095, 0.5505, 0.9907, 0.3462, 0.8833, 0.01561, 0.5357, 0.01561, 0.4283, 0.3462, 0.3043, 0.9943, 0.5985, 0.8245, 0.5985, 0.4848, 0.3043, 0.3149, 0.01012, 0.4848, 0.01012, 0.8245, 0.3043, 0.9943, 0.5985, 0.8245, 0.5985, 0.4848, 0.3043, 0.3149, 0.01012, 0.4848, 0.01012, 0.8245, 0.3043, 0.9943, 0.5985, 0.8245, 0.5985, 0.4848, 0.3043, 0.3149, 0.01012, 0.4848, 0.01012, 0.8245, 0.3043, 0.9943, 0.5985, 0.8245, 0.5985, 0.4848, 0.3043, 0.3149, 0.01012, 0.4848, 0.01012, 0.8245, 0.3043, 0.9943, 0.5985, 0.8245, 0.5985, 0.4848, 0.3043, 0.3149, 0.01012, 0.4848, 0.01012, 0.8245, 0.3043, 0.9943, 0.5985, 0.8245, 0.5985, 0.4848, 0.3043, 0.3149, 0.01012, 0.4848, 0.01012, 0.8245, 0.3043, 0.9943, 0.5985, 0.8245, 0.5985, 0.4848, 0.3043, 0.3149, 0.01012, 0.4848, 0.01012, 0.8245, 0.3043, 0.9943, 0.5985, 0.8245, 0.5985, 0.4848, 0.3043, 0.3149, 0.01012, 0.4848, 0.01012, 0.8245, 0.3043, 0.9943, 0.5985, 0.8245, 0.5985, 0.4848, 0.3043, 0.3149, 0.01012, 0.4848, 0.01012, 0.8245, 0.3043, 0.9943, 0.5985, 0.8245, 0.5985, 0.4848, 0.3043, 0.3149, 0.01012, 0.4848, 0.01012, 0.8245, 0.3043, 0.9943, 0.5985, 0.8245, 0.5985, 0.4848, 0.3043, 0.3149, 0.01012, 0.4848, 0.01012, 0.8245, 0.7095, 0.5505, 0.9907, 0.3462, 0.8833, 0.01561, 0.5357, 0.01561, 0.4283, 0.3462, 0.3043, 0.9943, 0.5985, 0.8245, 0.5985, 0.4848, 0.3043, 0.3149, 0.01012, 0.4848, 0.01012, 0.8245, 0.3043, 0.9943, 0.5985, 0.8245, 0.5985, 0.4848, 0.3043, 0.3149, 0.01012, 0.4848, 0.01012, 0.8245, 0.3043, 0.9943, 0.5985, 0.8245, 0.5985, 0.4848, 0.3043, 0.3149, 0.01012, 0.4848, 0.01012, 0.8245, 0.3043, 0.9943, 0.5985, 0.8245, 0.5985, 0.4848, 0.3043, 0.3149, 0.01012, 0.4848, 0.01012, 0.8245, 0.3043, 0.9943, 0.5985, 0.8245, 0.5985, 0.4848, 0.3043, 0.3149, 0.01012, 0.4848, 0.01012, 0.8245, 0.3043, 0.9943, 0.5985, 0.8245, 0.5985, 0.4848, 0.3043, 0.3149, 0.01012, 0.4848, 0.01012, 0.8245, 0.3043, 0.9943, 0.5985, 0.8245, 0.5985, 0.4848, 0.3043, 0.3149, 0.01012, 0.4848, 0.01012, 0.8245, 0.7095, 0.5505, 0.9907, 0.3462, 0.8833, 0.01561, 0.5357, 0.01561, 0.4283, 0.3462, 0.3043, 0.9943, 0.5985, 0.8245, 0.5985, 0.4848, 0.3043, 0.3149, 0.01012, 0.4848, 0.01012, 0.8245, 0.7095, 0.5505, 0.9907, 0.3462, 0.8833, 0.01561, 0.5357, 0.01561, 0.4283, 0.3462, 0.3043, 0.9943, 0.5985, 0.8245, 0.5985, 0.4848, 0.3043, 0.3149, 0.01012, 0.4848, 0.01012, 0.8245, 0.3043, 0.9943, 0.5985, 0.8245, 0.5985, 0.4848, 0.3043, 0.3149, 0.01012, 0.4848, 0.01012, 0.8245, 0.3043, 0.9943, 0.5985, 0.8245, 0.5985, 0.4848, 0.3043, 0.3149, 0.01012, 0.4848, 0.01012, 0.8245, 0.3043, 0.9943, 0.5985, 0.8245, 0.5985, 0.4848, 0.3043, 0.3149, 0.01012, 0.4848, 0.01012, 0.8245, 0.3043, 0.9943, 0.5985, 0.8245, 0.5985, 0.4848, 0.3043, 0.3149, 0.01012, 0.4848, 0.01012, 0.8245, 0.7095, 0.5505, 0.9907, 0.3462, 0.8833, 0.01561, 0.5357, 0.01561, 0.4283, 0.3462, 0.3043, 0.9943, 0.5985, 0.8245, 0.5985, 0.4848, 0.3043, 0.3149, 0.01012, 0.4848, 0.01012, 0.8245, 0.3043, 0.9943, 0.5985, 0.8245, 0.5985, 0.4848, 0.3043, 0.3149, 0.01012, 0.4848, 0.01012, 0.8245, 0.3043, 0.9943, 0.5985, 0.8245, 0.5985, 0.4848, 0.3043, 0.3149, 0.01012, 0.4848, 0.01012, 0.8245, 0.3043, 0.9943, 0.5985, 0.8245, 0.5985, 0.4848, 0.3043, 0.3149, 0.01012, 0.4848, 0.01012, 0.8245, 0.3043, 0.9943, 0.5985, 0.8245, 0.5985, 0.4848, 0.3043, 0.3149, 0.01012, 0.4848, 0.01012, 0.8245, 0.3043, 0.9943, 0.5985, 0.8245, 0.5985, 0.4848, 0.3043, 0.3149, 0.01012, 0.4848, 0.01012, 0.8245, 0.7095, 0.5505, 0.9907, 0.3462, 0.8833, 0.01561, 0.5357, 0.01561, 0.4283, 0.3462, 0.3043, 0.9943, 0.5985, 0.8245, 0.5985, 0.4848, 0.3043, 0.3149, 0.01012, 0.4848, 0.01012, 0.8245, 0.3043, 0.9943, 0.5985, 0.8245, 0.5985, 0.4848, 0.3043, 0.3149, 0.01012, 0.4848, 0.01012, 0.8245, 0.3043, 0.9943, 0.5985, 0.8245, 0.5985, 0.4848, 0.3043, 0.3149, 0.01012, 0.4848, 0.01012, 0.8245, 0.3043, 0.9943, 0.5985, 0.8245, 0.5985, 0.4848, 0.3043, 0.3149, 0.01012, 0.4848, 0.01012, 0.8245, 0.3043, 0.9943, 0.5985, 0.8245, 0.5985, 0.4848, 0.3043, 0.3149, 0.01012, 0.4848, 0.01012, 0.8245, 0.3043, 0.9943, 0.5985, 0.8245, 0.5985, 0.4848, 0.3043, 0.3149, 0.01012, 0.4848, 0.01012, 0.8245, 0.3043, 0.9943, 0.5985, 0.8245, 0.5985, 0.4848, 0.3043, 0.3149, 0.01012, 0.4848, 0.01012, 0.8245, 0.3043, 0.9943, 0.5985, 0.8245, 0.5985, 0.4848, 0.3043, 0.3149, 0.01012, 0.4848, 0.01012, 0.8245, 0.3043, 0.9943, 0.5985, 0.8245, 0.5985, 0.4848, 0.3043, 0.3149, 0.01012, 0.4848, 0.01012, 0.8245, 0.3043, 0.9943, 0.5985, 0.8245, 0.5985, 0.4848, 0.3043, 0.3149, 0.01012, 0.4848, 0.01012, 0.8245, 0.3043, 0.9943, 0.5985, 0.8245, 0.5985, 0.4848, 0.3043, 0.3149, 0.01012, 0.4848, 0.01012, 0.8245, 0.3043, 0.9943, 0.5985, 0.8245, 0.5985, 0.4848, 0.3043, 0.3149, 0.01012, 0.4848, 0.01012, 0.8245, 0.3043, 0.9943, 0.5985, 0.8245, 0.5985, 0.4848, 0.3043, 0.3149, 0.01012, 0.4848, 0.01012, 0.8245, 0.3043, 0.9943, 0.5985, 0.8245, 0.5985, 0.4848, 0.3043, 0.3149, 0.01012, 0.4848, 0.01012, 0.8245, 0.3043, 0.9943, 0.5985, 0.8245, 0.5985, 0.4848, 0.3043, 0.3149, 0.01012, 0.4848, 0.01012, 0.8245, 0.3043, 0.9943, 0.5985, 0.8245, 0.5985, 0.4848, 0.3043, 0.3149, 0.01012, 0.4848, 0.01012, 0.8245, 0.3043, 0.9943, 0.5985, 0.8245, 0.5985, 0.4848, 0.3043, 0.3149, 0.01012, 0.4848, 0.01012, 0.8245, 0.3043, 0.9943, 0.5985, 0.8245, 0.5985, 0.4848, 0.3043, 0.3149, 0.01012, 0.4848, 0.01012, 0.8245, 0.3043, 0.9943, 0.5985, 0.8245, 0.5985, 0.4848, 0.3043, 0.3149, 0.01012, 0.4848, 0.01012, 0.8245, 0.3043, 0.9943, 0.5985, 0.8245, 0.5985, 0.4848, 0.3043, 0.3149, 0.01012, 0.4848, 0.01012, 0.8245, 0.3043, 0.9943, 0.5985, 0.8245, 0.5985, 0.4848, 0.3043, 0.3149, 0.01012, 0.4848, 0.01012, 0.8245, 0.3043, 0.9943, 0.5985, 0.8245, 0.5985, 0.4848, 0.3043, 0.3149, 0.01012, 0.4848, 0.01012, 0.8245, 0.3043, 0.9943, 0.5985, 0.8245, 0.5985, 0.4848, 0.3043, 0.3149, 0.01012, 0.4848, 0.01012, 0.8245, 0.3043, 0.9943, 0.5985, 0.8245, 0.5985, 0.4848, 0.3043, 0.3149, 0.01012, 0.4848, 0.01012, 0.8245, 0.3043, 0.9943, 0.5985, 0.8245, 0.5985, 0.4848, 0.3043, 0.3149, 0.01012, 0.4848, 0.01012, 0.8245, 0.3043, 0.9943, 0.5985, 0.8245, 0.5985, 0.4848, 0.3043, 0.3149, 0.01012, 0.4848, 0.01012, 0.8245, 0.3043, 0.9943, 0.5985, 0.8245, 0.5985, 0.4848, 0.3043, 0.3149, 0.01012, 0.4848, 0.01012, 0.8245, 0.3043, 0.9943, 0.5985, 0.8245, 0.5985, 0.4848, 0.3043, 0.3149, 0.01012, 0.4848, 0.01012, 0.8245, 0.3043, 0.9943, 0.5985, 0.8245, 0.5985, 0.4848, 0.3043, 0.3149, 0.01012, 0.4848, 0.01012, 0.8245, 0.3043, 0.9943, 0.5985, 0.8245, 0.5985, 0.4848, 0.3043, 0.3149, 0.01012, 0.4848, 0.01012, 0.8245, 0.3043, 0.9943, 0.5985, 0.8245, 0.5985, 0.4848, 0.3043, 0.3149, 0.01012, 0.4848, 0.01012, 0.8245, 0.3043, 0.9943, 0.5985, 0.8245, 0.5985, 0.4848, 0.3043, 0.3149, 0.01012, 0.4848, 0.01012, 0.8245, 0.3043, 0.9943, 0.5985, 0.8245, 0.5985, 0.4848, 0.3043, 0.3149, 0.01012, 0.4848, 0.01012, 0.8245, 0.3043, 0.9943, 0.5985, 0.8245, 0.5985, 0.4848, 0.3043, 0.3149, 0.01012, 0.4848, 0.01012, 0.8245, 0.3043, 0.9943, 0.5985, 0.8245, 0.5985, 0.4848, 0.3043, 0.3149, 0.01012, 0.4848, 0.01012, 0.8245, 0.7095, 0.5505, 0.9907, 0.3462, 0.8833, 0.01561, 0.5357, 0.01561, 0.4283, 0.3462, 0.3043, 0.9943, 0.5985, 0.8245, 0.5985, 0.4848, 0.3043, 0.3149, 0.01012, 0.4848, 0.01012, 0.8245, 0.3043, 0.9943, 0.5985, 0.8245, 0.5985, 0.4848, 0.3043, 0.3149, 0.01012, 0.4848, 0.01012, 0.8245, 0.3043, 0.9943, 0.5985, 0.8245, 0.5985, 0.4848, 0.3043, 0.3149, 0.01012, 0.4848, 0.01012, 0.8245, 0.3043, 0.9943, 0.5985, 0.8245, 0.5985, 0.4848, 0.3043, 0.3149, 0.01012, 0.4848, 0.01012, 0.8245, 0.3043, 0.9943, 0.5985, 0.8245, 0.5985, 0.4848, 0.3043, 0.3149, 0.01012, 0.4848, 0.01012, 0.8245, 0.3043, 0.9943, 0.5985, 0.8245, 0.5985, 0.4848, 0.3043, 0.3149, 0.01012, 0.4848, 0.01012, 0.8245, 0.3043, 0.9943, 0.5985, 0.8245, 0.5985, 0.4848, 0.3043, 0.3149, 0.01012, 0.4848, 0.01012, 0.8245, 0.3043, 0.9943, 0.5985, 0.8245, 0.5985, 0.4848, 0.3043, 0.3149, 0.01012, 0.4848, 0.01012, 0.8245, 0.3043, 0.9943, 0.5985, 0.8245, 0.5985, 0.4848, 0.3043, 0.3149, 0.01012, 0.4848, 0.01012, 0.8245, 0.3043, 0.9943, 0.5985, 0.8245, 0.5985, 0.4848, 0.3043, 0.3149, 0.01012, 0.4848, 0.01012, 0.8245, 0.3043, 0.9943, 0.5985, 0.8245, 0.5985, 0.4848, 0.3043, 0.3149, 0.01012, 0.4848, 0.01012, 0.8245, 0.3043, 0.9943, 0.5985, 0.8245, 0.5985, 0.4848, 0.3043, 0.3149, 0.01012, 0.4848, 0.01012, 0.8245, 0.3043, 0.9943, 0.5985, 0.8245, 0.5985, 0.4848, 0.3043, 0.3149, 0.01012, 0.4848, 0.01012, 0.8245, 0.3043, 0.9943, 0.5985, 0.8245, 0.5985, 0.4848, 0.3043, 0.3149, 0.01012, 0.4848, 0.01012, 0.8245, 0.3043, 0.9943, 0.5985, 0.8245, 0.5985, 0.4848, 0.3043, 0.3149, 0.01012, 0.4848, 0.01012, 0.8245, 0.3043, 0.9943, 0.5985, 0.8245, 0.5985, 0.4848, 0.3043, 0.3149, 0.01012, 0.4848, 0.01012, 0.8245, 0.3043, 0.9943, 0.5985, 0.8245, 0.5985, 0.4848, 0.3043, 0.3149, 0.01012, 0.4848, 0.01012, 0.8245, 0.3043, 0.9943, 0.5985, 0.8245, 0.5985, 0.4848, 0.3043, 0.3149, 0.01012, 0.4848, 0.01012, 0.8245, 0.3043, 0.9943, 0.5985, 0.8245, 0.5985, 0.4848, 0.3043, 0.3149, 0.01012, 0.4848, 0.01012, 0.8245, 0.3043, 0.9943, 0.5985, 0.8245, 0.5985, 0.4848, 0.3043, 0.3149, 0.01012, 0.4848, 0.01012, 0.8245, 0.3043, 0.9943, 0.5985, 0.8245, 0.5985, 0.4848, 0.3043, 0.3149, 0.01012, 0.4848, 0.01012, 0.8245, 0.3043, 0.9943, 0.5985, 0.8245, 0.5985, 0.4848, 0.3043, 0.3149, 0.01012, 0.4848, 0.01012, 0.8245, 0.3043, 0.9943, 0.5985, 0.8245, 0.5985, 0.4848, 0.3043, 0.3149, 0.01012, 0.4848, 0.01012, 0.8245, 0.3043, 0.9943, 0.5985, 0.8245, 0.5985, 0.4848, 0.3043, 0.3149, 0.01012, 0.4848, 0.01012, 0.8245, 0.3043, 0.9943, 0.5985, 0.8245, 0.5985, 0.4848, 0.3043, 0.3149, 0.01012, 0.4848, 0.01012, 0.8245, 0.3043, 0.9943, 0.5985, 0.8245, 0.5985, 0.4848, 0.3043, 0.3149, 0.01012, 0.4848, 0.01012, 0.8245, 0.3043, 0.9943, 0.5985, 0.8245, 0.5985, 0.4848, 0.3043, 0.3149, 0.01012, 0.4848, 0.01012, 0.8245, 0.3043, 0.9943, 0.5985, 0.8245, 0.5985, 0.4848, 0.3043, 0.3149, 0.01012, 0.4848, 0.01012, 0.8245, 0.3043, 0.9943, 0.5985, 0.8245, 0.5985, 0.4848, 0.3043, 0.3149, 0.01012, 0.4848, 0.01012, 0.8245, 0.3043, 0.9943, 0.5985, 0.8245, 0.5985, 0.4848, 0.3043, 0.3149, 0.01012, 0.4848, 0.01012, 0.8245, 0.3043, 0.9943, 0.5985, 0.8245, 0.5985, 0.4848, 0.3043, 0.3149, 0.01012, 0.4848, 0.01012, 0.8245, 0.3043, 0.9943, 0.5985, 0.8245, 0.5985, 0.4848, 0.3043, 0.3149, 0.01012, 0.4848, 0.01012, 0.8245, 0.3043, 0.9943, 0.5985, 0.8245, 0.5985, 0.4848, 0.3043, 0.3149, 0.01012, 0.4848, 0.01012, 0.8245, 0.3043, 0.9943, 0.5985, 0.8245, 0.5985, 0.4848, 0.3043, 0.3149, 0.01012, 0.4848, 0.01012, 0.8245, 0.3043, 0.9943, 0.5985, 0.8245, 0.5985, 0.4848, 0.3043, 0.3149, 0.01012, 0.4848, 0.01012, 0.8245, 0.3043, 0.9943, 0.5985, 0.8245, 0.5985, 0.4848, 0.3043, 0.3149, 0.01012, 0.4848, 0.01012, 0.8245, 0.3043, 0.9943, 0.5985, 0.8245, 0.5985, 0.4848, 0.3043, 0.3149, 0.01012, 0.4848, 0.01012, 0.8245, 0.3043, 0.9943, 0.5985, 0.8245, 0.5985, 0.4848, 0.3043, 0.3149, 0.01012, 0.4848, 0.01012, 0.8245, 0.3043, 0.9943, 0.5985, 0.8245, 0.5985, 0.4848, 0.3043, 0.3149, 0.01012, 0.4848, 0.01012, 0.8245, 0.3043, 0.9943, 0.5985, 0.8245, 0.5985, 0.4848, 0.3043, 0.3149, 0.01012, 0.4848, 0.01012, 0.8245, 0.3043, 0.9943, 0.5985, 0.8245, 0.5985, 0.4848, 0.3043, 0.3149, 0.01012, 0.4848, 0.01012, 0.8245, 0.7095, 0.5505, 0.9907, 0.3462, 0.8833, 0.01561, 0.5357, 0.01561, 0.4283, 0.3462, 0.3043, 0.9943, 0.5985, 0.8245, 0.5985, 0.4848, 0.3043, 0.3149, 0.01012, 0.4848, 0.01012, 0.8245, 0.3043, 0.9943, 0.5985, 0.8245, 0.5985, 0.4848, 0.3043, 0.3149, 0.01012, 0.4848, 0.01012, 0.8245, 0.3043, 0.9943, 0.5985, 0.8245, 0.5985, 0.4848, 0.3043, 0.3149, 0.01012, 0.4848, 0.01012, 0.8245, 0.3043, 0.9943, 0.5985, 0.8245, 0.5985, 0.4848, 0.3043, 0.3149, 0.01012, 0.4848, 0.01012, 0.8245, 0.3043, 0.9943, 0.5985, 0.8245, 0.5985, 0.4848, 0.3043, 0.3149, 0.01012, 0.4848, 0.01012, 0.8245, 0.3043, 0.9943, 0.5985, 0.8245, 0.5985, 0.4848, 0.3043, 0.3149, 0.01012, 0.4848, 0.01012, 0.8245, 0.3043, 0.9943, 0.5985, 0.8245, 0.5985, 0.4848, 0.3043, 0.3149, 0.01012, 0.4848, 0.01012, 0.8245, 0.7095, 0.5505, 0.9907, 0.3462, 0.8833, 0.01561, 0.5357, 0.01561, 0.4283, 0.3462, 0.3043, 0.9943, 0.5985, 0.8245, 0.5985, 0.4848, 0.3043, 0.3149, 0.01012, 0.4848, 0.01012, 0.8245, 0.3043, 0.9943, 0.5985, 0.8245, 0.5985, 0.4848, 0.3043, 0.3149, 0.01012, 0.4848, 0.01012, 0.8245, 0.3043, 0.9943, 0.5985, 0.8245, 0.5985, 0.4848, 0.3043, 0.3149, 0.01012, 0.4848, 0.01012, 0.8245, 0.3043, 0.9943, 0.5985, 0.8245, 0.5985, 0.4848, 0.3043, 0.3149, 0.01012, 0.4848, 0.01012, 0.8245, 0.3043, 0.9943, 0.5985, 0.8245, 0.5985, 0.4848, 0.3043, 0.3149, 0.01012, 0.4848, 0.01012, 0.8245, 0.3043, 0.9943, 0.5985, 0.8245, 0.5985, 0.4848, 0.3043, 0.3149, 0.01012, 0.4848, 0.01012, 0.8245, 0.3043, 0.9943, 0.5985, 0.8245, 0.5985, 0.4848, 0.3043, 0.3149, 0.01012, 0.4848, 0.01012, 0.8245, 0.7095, 0.5505, 0.9907, 0.3462, 0.8833, 0.01561, 0.5357, 0.01561, 0.4283, 0.3462, 0.3043, 0.9943, 0.5985, 0.8245, 0.5985, 0.4848, 0.3043, 0.3149, 0.01012, 0.4848, 0.01012, 0.8245, 0.3043, 0.9943, 0.5985, 0.8245, 0.5985, 0.4848, 0.3043, 0.3149, 0.01012, 0.4848, 0.01012, 0.8245, 0.3043, 0.9943, 0.5985, 0.8245, 0.5985, 0.4848, 0.3043, 0.3149, 0.01012, 0.4848, 0.01012, 0.8245, 0.3043, 0.9943, 0.5985, 0.8245, 0.5985, 0.4848, 0.3043, 0.3149, 0.01012, 0.4848, 0.01012, 0.8245, 0.3043, 0.9943, 0.5985, 0.8245, 0.5985, 0.4848, 0.3043, 0.3149, 0.01012, 0.4848, 0.01012, 0.8245, 0.3043, 0.9943, 0.5985, 0.8245, 0.5985, 0.4848, 0.3043, 0.3149, 0.01012, 0.4848, 0.01012, 0.8245, 0.3043, 0.9943, 0.5985, 0.8245, 0.5985, 0.4848, 0.3043, 0.3149, 0.01012, 0.4848, 0.01012, 0.8245, 0.3043, 0.9943, 0.5985, 0.8245, 0.5985, 0.4848, 0.3043, 0.3149, 0.01012, 0.4848, 0.01012, 0.8245, 0.3043, 0.9943, 0.5985, 0.8245, 0.5985, 0.4848, 0.3043, 0.3149, 0.01012, 0.4848, 0.01012, 0.8245, 0.3043, 0.9943, 0.5985, 0.8245, 0.5985, 0.4848, 0.3043, 0.3149, 0.01012, 0.4848, 0.01012, 0.8245, 0.3043, 0.9943, 0.5985, 0.8245, 0.5985, 0.4848, 0.3043, 0.3149, 0.01012, 0.4848, 0.01012, 0.8245, 0.3043, 0.9943, 0.5985, 0.8245, 0.5985, 0.4848, 0.3043, 0.3149, 0.01012, 0.4848, 0.01012, 0.8245, 0.3043, 0.9943, 0.5985, 0.8245, 0.5985, 0.4848, 0.3043, 0.3149, 0.01012, 0.4848, 0.01012, 0.8245, 0.3043, 0.9943, 0.5985, 0.8245, 0.5985, 0.4848, 0.3043, 0.3149, 0.01012, 0.4848, 0.01012, 0.8245, 0.3043, 0.9943, 0.5985, 0.8245, 0.5985, 0.4848, 0.3043, 0.3149, 0.01012, 0.4848, 0.01012, 0.8245, 0.3043, 0.9943, 0.5985, 0.8245, 0.5985, 0.4848, 0.3043, 0.3149, 0.01012, 0.4848, 0.01012, 0.8245])
me_icosphere.update()

# ---- objects
ob_shield01 = bpy.data.objects.new('Shield01', me_icosphere)

# ---- transforms, parenting, visibility, modifiers, constraints
ob_shield01.location = (0.0, 0.0, 0.0)

# ---- collection membership
col_collection.objects.link(ob_shield01)

# ---- scene / render settings (as saved in the file)
scene.frame_start = 1; scene.frame_end = 250; scene.frame_set(1)
scene.render.engine = 'CYCLES'
scene.render.film_transparent = True
scene.render.use_persistent_data = True
scene.cycles.samples = 512
scene.cycles.adaptive_threshold = 0.03
scene.cycles.max_bounces = 40
scene.cycles.diffuse_bounces = 8
scene.cycles.glossy_bounces = 8
scene.cycles.transmission_bounces = 8
scene.cycles.volume_bounces = 8
scene.cycles.film_transparent_glass = True
scene.view_settings.look = 'Very High Contrast'
scene.view_settings.view_transform = 'Filmic'
bpy.context.view_layer.update()

# ---- added for rendering (the .blend has no active camera and no usable light): camera, sun
cam_auto = bpy.data.cameras.new('AutoCamera')
cam_auto.lens = 50.0
cam_auto.sensor_width = 36.0
cam_auto.clip_end = 1000.0
ob_auto_camera = bpy.data.objects.new('AutoCamera', cam_auto)
scene.collection.objects.link(ob_auto_camera)
ob_auto_camera.location = (3.10799, -3.72959, 2.48639)
ob_auto_camera.rotation_euler = (1.09748, -7.21219e-08, 0.694738)
scene.camera = ob_auto_camera
light_auto_sun = bpy.data.lights.new('AutoSun', 'SUN')
light_auto_sun.energy = 3.0
light_auto_sun.angle = 0.0523599
ob_auto_sun = bpy.data.objects.new('AutoSun', light_auto_sun)
scene.collection.objects.link(ob_auto_sun)
ob_auto_sun.rotation_euler = (0.872665, 0.174533, 0.523599)
bpy.context.view_layer.update()
